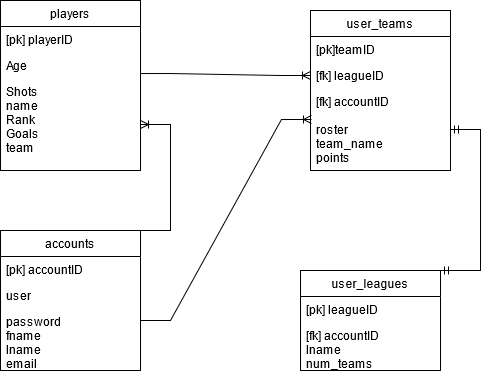

The diagram above was exported from draw.io. Its source (the exported page's mxGraphModel, read from the mxfile embedded in the PNG):
<mxGraphModel dx="700" dy="790" grid="1" gridSize="10" guides="1" tooltips="1" connect="1" arrows="1" fold="1" page="1" pageScale="1" pageWidth="850" pageHeight="1100" math="0" shadow="0">
  <root>
    <mxCell id="0" />
    <mxCell id="1" parent="0" />
    <mxCell id="YFUVQ_zHV6uoWY4lLOjU-2" value="players" style="swimlane;fontStyle=0;childLayout=stackLayout;horizontal=1;startSize=26;fillColor=none;horizontalStack=0;resizeParent=1;resizeParentMax=0;resizeLast=0;collapsible=1;marginBottom=0;" vertex="1" parent="1">
      <mxGeometry x="90" y="130" width="140" height="170" as="geometry" />
    </mxCell>
    <mxCell id="YFUVQ_zHV6uoWY4lLOjU-3" value="[pk] playerID" style="text;strokeColor=none;fillColor=none;align=left;verticalAlign=top;spacingLeft=4;spacingRight=4;overflow=hidden;rotatable=0;points=[[0,0.5],[1,0.5]];portConstraint=eastwest;" vertex="1" parent="YFUVQ_zHV6uoWY4lLOjU-2">
      <mxGeometry y="26" width="140" height="26" as="geometry" />
    </mxCell>
    <mxCell id="YFUVQ_zHV6uoWY4lLOjU-4" value="Age" style="text;strokeColor=none;fillColor=none;align=left;verticalAlign=top;spacingLeft=4;spacingRight=4;overflow=hidden;rotatable=0;points=[[0,0.5],[1,0.5]];portConstraint=eastwest;" vertex="1" parent="YFUVQ_zHV6uoWY4lLOjU-2">
      <mxGeometry y="52" width="140" height="26" as="geometry" />
    </mxCell>
    <mxCell id="YFUVQ_zHV6uoWY4lLOjU-5" value="Shots&#10;name&#10;Rank&#10;Goals&#10;team&#10;" style="text;strokeColor=none;fillColor=none;align=left;verticalAlign=top;spacingLeft=4;spacingRight=4;overflow=hidden;rotatable=0;points=[[0,0.5],[1,0.5]];portConstraint=eastwest;" vertex="1" parent="YFUVQ_zHV6uoWY4lLOjU-2">
      <mxGeometry y="78" width="140" height="92" as="geometry" />
    </mxCell>
    <mxCell id="YFUVQ_zHV6uoWY4lLOjU-6" value="user_teams" style="swimlane;fontStyle=0;childLayout=stackLayout;horizontal=1;startSize=26;fillColor=none;horizontalStack=0;resizeParent=1;resizeParentMax=0;resizeLast=0;collapsible=1;marginBottom=0;" vertex="1" parent="1">
      <mxGeometry x="400" y="140" width="140" height="160" as="geometry" />
    </mxCell>
    <mxCell id="YFUVQ_zHV6uoWY4lLOjU-7" value="[pk]teamID" style="text;strokeColor=none;fillColor=none;align=left;verticalAlign=top;spacingLeft=4;spacingRight=4;overflow=hidden;rotatable=0;points=[[0,0.5],[1,0.5]];portConstraint=eastwest;" vertex="1" parent="YFUVQ_zHV6uoWY4lLOjU-6">
      <mxGeometry y="26" width="140" height="26" as="geometry" />
    </mxCell>
    <mxCell id="YFUVQ_zHV6uoWY4lLOjU-8" value="[fk] leagueID" style="text;strokeColor=none;fillColor=none;align=left;verticalAlign=top;spacingLeft=4;spacingRight=4;overflow=hidden;rotatable=0;points=[[0,0.5],[1,0.5]];portConstraint=eastwest;" vertex="1" parent="YFUVQ_zHV6uoWY4lLOjU-6">
      <mxGeometry y="52" width="140" height="26" as="geometry" />
    </mxCell>
    <mxCell id="YFUVQ_zHV6uoWY4lLOjU-9" value="[fk] accountID&#10;&#10;roster&#10;team_name&#10;points&#10;" style="text;strokeColor=none;fillColor=none;align=left;verticalAlign=top;spacingLeft=4;spacingRight=4;overflow=hidden;rotatable=0;points=[[0,0.5],[1,0.5]];portConstraint=eastwest;" vertex="1" parent="YFUVQ_zHV6uoWY4lLOjU-6">
      <mxGeometry y="78" width="140" height="82" as="geometry" />
    </mxCell>
    <mxCell id="YFUVQ_zHV6uoWY4lLOjU-10" value="user_leagues" style="swimlane;fontStyle=0;childLayout=stackLayout;horizontal=1;startSize=26;fillColor=none;horizontalStack=0;resizeParent=1;resizeParentMax=0;resizeLast=0;collapsible=1;marginBottom=0;" vertex="1" parent="1">
      <mxGeometry x="390" y="400" width="140" height="100" as="geometry" />
    </mxCell>
    <mxCell id="YFUVQ_zHV6uoWY4lLOjU-11" value="[pk] leagueID" style="text;strokeColor=none;fillColor=none;align=left;verticalAlign=top;spacingLeft=4;spacingRight=4;overflow=hidden;rotatable=0;points=[[0,0.5],[1,0.5]];portConstraint=eastwest;" vertex="1" parent="YFUVQ_zHV6uoWY4lLOjU-10">
      <mxGeometry y="26" width="140" height="26" as="geometry" />
    </mxCell>
    <mxCell id="YFUVQ_zHV6uoWY4lLOjU-12" value="[fk] accountID&#10;lname&#10;num_teams&#10;" style="text;strokeColor=none;fillColor=none;align=left;verticalAlign=top;spacingLeft=4;spacingRight=4;overflow=hidden;rotatable=0;points=[[0,0.5],[1,0.5]];portConstraint=eastwest;" vertex="1" parent="YFUVQ_zHV6uoWY4lLOjU-10">
      <mxGeometry y="52" width="140" height="48" as="geometry" />
    </mxCell>
    <mxCell id="YFUVQ_zHV6uoWY4lLOjU-15" value="accounts" style="swimlane;fontStyle=0;childLayout=stackLayout;horizontal=1;startSize=26;fillColor=none;horizontalStack=0;resizeParent=1;resizeParentMax=0;resizeLast=0;collapsible=1;marginBottom=0;" vertex="1" parent="1">
      <mxGeometry x="90" y="360" width="140" height="140" as="geometry" />
    </mxCell>
    <mxCell id="YFUVQ_zHV6uoWY4lLOjU-16" value="[pk] accountID" style="text;strokeColor=none;fillColor=none;align=left;verticalAlign=top;spacingLeft=4;spacingRight=4;overflow=hidden;rotatable=0;points=[[0,0.5],[1,0.5]];portConstraint=eastwest;" vertex="1" parent="YFUVQ_zHV6uoWY4lLOjU-15">
      <mxGeometry y="26" width="140" height="26" as="geometry" />
    </mxCell>
    <mxCell id="YFUVQ_zHV6uoWY4lLOjU-17" value="user" style="text;strokeColor=none;fillColor=none;align=left;verticalAlign=top;spacingLeft=4;spacingRight=4;overflow=hidden;rotatable=0;points=[[0,0.5],[1,0.5]];portConstraint=eastwest;" vertex="1" parent="YFUVQ_zHV6uoWY4lLOjU-15">
      <mxGeometry y="52" width="140" height="26" as="geometry" />
    </mxCell>
    <mxCell id="YFUVQ_zHV6uoWY4lLOjU-18" value="password&#10;fname&#10;lname&#10;email&#10;" style="text;strokeColor=none;fillColor=none;align=left;verticalAlign=top;spacingLeft=4;spacingRight=4;overflow=hidden;rotatable=0;points=[[0,0.5],[1,0.5]];portConstraint=eastwest;" vertex="1" parent="YFUVQ_zHV6uoWY4lLOjU-15">
      <mxGeometry y="78" width="140" height="62" as="geometry" />
    </mxCell>
    <mxCell id="YFUVQ_zHV6uoWY4lLOjU-19" value="" style="edgeStyle=entityRelationEdgeStyle;fontSize=12;html=1;endArrow=ERoneToMany;rounded=0;exitX=0.5;exitY=0;exitDx=0;exitDy=0;" edge="1" parent="1" source="YFUVQ_zHV6uoWY4lLOjU-15" target="YFUVQ_zHV6uoWY4lLOjU-5">
      <mxGeometry width="100" height="100" relative="1" as="geometry">
        <mxPoint x="230" y="450" as="sourcePoint" />
        <mxPoint x="330" y="350" as="targetPoint" />
      </mxGeometry>
    </mxCell>
    <mxCell id="YFUVQ_zHV6uoWY4lLOjU-20" value="" style="edgeStyle=entityRelationEdgeStyle;fontSize=12;html=1;endArrow=ERmandOne;startArrow=ERmandOne;rounded=0;exitX=1;exitY=0;exitDx=0;exitDy=0;" edge="1" parent="1" source="YFUVQ_zHV6uoWY4lLOjU-10" target="YFUVQ_zHV6uoWY4lLOjU-9">
      <mxGeometry width="100" height="100" relative="1" as="geometry">
        <mxPoint x="230" y="450" as="sourcePoint" />
        <mxPoint x="330" y="350" as="targetPoint" />
      </mxGeometry>
    </mxCell>
    <mxCell id="YFUVQ_zHV6uoWY4lLOjU-21" value="" style="edgeStyle=entityRelationEdgeStyle;fontSize=12;html=1;endArrow=ERoneToMany;rounded=0;entryX=0.007;entryY=0.378;entryDx=0;entryDy=0;entryPerimeter=0;" edge="1" parent="1" target="YFUVQ_zHV6uoWY4lLOjU-9">
      <mxGeometry width="100" height="100" relative="1" as="geometry">
        <mxPoint x="230" y="450" as="sourcePoint" />
        <mxPoint x="330" y="350" as="targetPoint" />
      </mxGeometry>
    </mxCell>
    <mxCell id="YFUVQ_zHV6uoWY4lLOjU-22" value="" style="edgeStyle=entityRelationEdgeStyle;fontSize=12;html=1;endArrow=ERoneToMany;rounded=0;entryX=0;entryY=0.5;entryDx=0;entryDy=0;exitX=1;exitY=-0.054;exitDx=0;exitDy=0;exitPerimeter=0;" edge="1" parent="1" source="YFUVQ_zHV6uoWY4lLOjU-5" target="YFUVQ_zHV6uoWY4lLOjU-8">
      <mxGeometry width="100" height="100" relative="1" as="geometry">
        <mxPoint x="230" y="450" as="sourcePoint" />
        <mxPoint x="330" y="350" as="targetPoint" />
      </mxGeometry>
    </mxCell>
  </root>
</mxGraphModel>